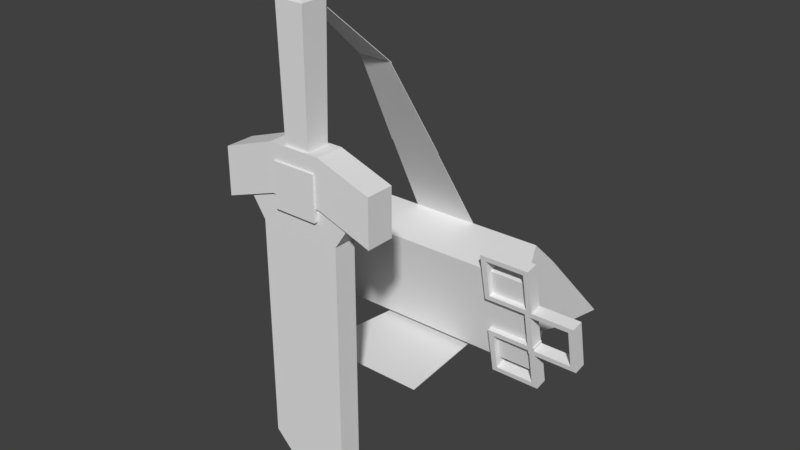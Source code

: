 # Source: Honedge.blend  (saved by Blender 2.77.0; exported with 4.5.12 LTS)
import bpy
from mathutils import Matrix  # noqa: F401  (used for matrix-valued properties, if any)

bpy.ops.wm.read_factory_settings(use_empty=True)
scene = bpy.context.scene
scene.name = 'Scene'

# ---- collections
col_collection_1 = bpy.data.collections.new('Collection 1'); scene.collection.children.link(col_collection_1)

# ---- world
world_world = bpy.data.worlds.new('World'); scene.world = world_world
world_world.color = (0.05088, 0.05088, 0.05088)
world_world.use_sun_shadow = False
world_world.sun_shadow_jitter_overblur = 0.0
world_world.cycles.sampling_method = 'MANUAL'

# ---- meshes
me_wood = bpy.data.meshes.new('wood')
me_wood.from_pydata([(-0.1061, -0.0268, 0.0551), (-0.1061, 0.1548, 0.0551), (-0.3119, 0.08281, 0.0551), (-0.3119, -0.09879, 0.0551), (0.09971, -0.0268, 0.0551), (0.09971, 0.1548, 0.0551), (0.3055, -0.09879, 0.0551), (0.3055, 0.08281, 0.0551), (0.3055, -0.09879, -0.0551), (0.3055, 0.08281, -0.0551), (0.09971, -0.0268, -0.0551), (0.09971, 0.1548, -0.0551), (-0.1061, -0.0268, -0.0551), (-0.1061, 0.1548, -0.0551), (-0.3119, -0.09879, -0.0551), (-0.3119, 0.08281, -0.0551)], [], [(0, 1, 2, 3), (4, 5, 1, 0), (6, 7, 5, 4), (8, 9, 7, 6), (10, 11, 9, 8), (12, 13, 11, 10), (14, 15, 13, 12), (3, 2, 15, 14), (1, 13, 15, 2), (5, 11, 13, 1), (7, 9, 11, 5), (12, 0, 3, 14), (10, 4, 0, 12), (8, 6, 4, 10)])
_uv = me_wood.uv_layers.new(name='UVMap')
_uv.uv.foreach_set('vector', [0.1904, 0.7803, 0.1904, 0.8781, 0.1578, 0.8781, 0.1578, 0.7803, 0.223, 0.7803, 0.223, 0.8781, 0.1904, 0.8781, 0.1904, 0.7803, 0.2556, 0.7803, 0.2556, 0.8781, 0.223, 0.8781, 0.223, 0.7803, 0.2556, 0.7803, 0.2556, 0.8781, 0.1578, 0.8781, 0.1578, 0.7803, 0.1904, 0.7803, 0.1904, 0.8781, 0.1578, 0.8781, 0.1578, 0.7803, 0.223, 0.7803, 0.223, 0.8781, 0.1904, 0.8781, 0.1904, 0.7803, 0.2556, 0.7803, 0.2556, 0.8781, 0.223, 0.8781, 0.223, 0.7803, 0.2556, 0.7803, 0.2556, 0.8781, 0.1578, 0.8781, 0.1578, 0.7803, 0.1904, 0.7803, 0.1904, 0.8781, 0.1578, 0.8781, 0.1578, 0.7803, 0.223, 0.7803, 0.223, 0.8781, 0.1904, 0.8781, 0.1904, 0.7803, 0.2556, 0.7803, 0.2556, 0.8781, 0.223, 0.8781, 0.223, 0.7803, 0.1904, 0.7803, 0.1904, 0.8781, 0.1578, 0.8781, 0.1578, 0.7803, 0.223, 0.7803, 0.223, 0.8781, 0.1904, 0.8781, 0.1904, 0.7803, 0.2556, 0.7803, 0.2556, 0.8781, 0.223, 0.8781, 0.223, 0.7803])
me_wood.use_remesh_preserve_volume = False
me_wood.use_remesh_preserve_attributes = False
me_wood.use_mirror_vertex_groups = False
me_wood.update()
me_eye = bpy.data.meshes.new('eye')
me_eye.from_pydata([(0.08261, -0.1102, 0.04733), (0.08261, 0.06027, 0.04733), (-0.08789, 0.06027, 0.04733), (-0.08789, -0.1102, 0.04733), (0.08261, -0.1102, -0.01896), (0.08261, 0.06027, -0.01896), (-0.08789, -0.1102, -0.01896), (-0.08789, 0.06027, -0.01896)], [], [(0, 1, 2, 3), (4, 5, 1, 0), (6, 7, 5, 4), (3, 2, 7, 6), (1, 5, 7, 2), (4, 0, 3, 6)])
_uv = me_eye.uv_layers.new(name='UVMap')
_uv.uv.foreach_set('vector', [0.2615, 0.3484, 0.2615, 0.53, 0.1557, 0.53, 0.1557, 0.3484, 0.2544, 0.4712, 0.2544, 0.5133, 0.2298, 0.5133, 0.2298, 0.4712, 0.2544, 0.4712, 0.2544, 0.5133, 0.2298, 0.5133, 0.2298, 0.4712, 0.2544, 0.4712, 0.2544, 0.5133, 0.2298, 0.5133, 0.2298, 0.4712, 0.2544, 0.4712, 0.2544, 0.5133, 0.2298, 0.5133, 0.2298, 0.4712, 0.2544, 0.4712, 0.2544, 0.5133, 0.2298, 0.5133, 0.2298, 0.4712])
me_eye.use_remesh_preserve_volume = False
me_eye.use_remesh_preserve_attributes = False
me_eye.use_mirror_vertex_groups = False
me_eye.update()
me_body = bpy.data.meshes.new('body')
me_body.from_pydata([(-0.00159, 0.004283, 0.04491), (0.1557, 0.1703, 0.04491), (0.1557, 0.188, 0.04491), (-0.00159, 0.188, 0.04491), (0.1557, 0.1703, -0.04491), (0.1557, 0.188, -0.04491), (-0.00159, 0.004283, -0.04491), (-0.00159, 0.188, -0.04491), (-0.1621, 1.034, 0.04491), (-0.2684, 1.195, 0.04491), (-0.2684, 1.195, -0.04491), (-0.1621, 1.034, -0.04491), (-0.0005107, 1.195, 0.04491), (0.2619, 1.195, 0.04491), (0.2619, 1.195, -0.04491), (-0.0005107, 1.195, -0.04491), (-0.1621, 0.1703, 0.04491), (-0.1621, 0.1703, -0.04491), (-0.00159, 1.034, 0.04491), (-0.1621, 0.188, 0.04491), (0.1557, 1.034, -0.04491), (0.1557, 1.034, 0.04491), (-0.00159, 1.034, -0.04491), (-0.1621, 0.188, -0.04491)], [], [(0, 1, 2, 3), (4, 5, 2, 1), (6, 7, 5, 4), (8, 9, 10, 11), (12, 13, 14, 15), (6, 0, 16, 17), (3, 18, 8, 19), (5, 20, 21, 2), (7, 22, 20, 5), (23, 17, 16, 19), (3, 19, 16, 0), (6, 17, 23, 7), (15, 10, 9, 12), (6, 4, 1, 0), (18, 3, 2, 21), (22, 11, 10, 15), (11, 23, 19, 8), (18, 12, 9, 8), (20, 14, 13, 21), (22, 15, 14, 20), (21, 13, 12, 18), (22, 7, 23, 11)])
_uv = me_body.uv_layers.new(name='UVMap')
_uv.uv.foreach_set('vector', [0.0768, 0.9917, 0.004725, 0.9917, 0.004725, 0.8928, 0.0768, 0.8928, 0.05837, 0.5763, 0.05837, 0.563, 0.1116, 0.563, 0.1116, 0.5763, 0.07828, 0.9917, 0.07828, 0.8928, 0.1504, 0.8928, 0.1504, 0.9917, 0.05837, 0.5017, 0.05837, 0.4901, 0.1116, 0.4901, 0.1116, 0.5017, 0.0768, 0.9917, 0.004725, 0.9917, 0.004725, 0.3501, 0.0768, 0.3501, 0.08471, 0.5763, 0.08471, 0.4901, 0.1116, 0.4901, 0.1116, 0.5763, 0.0768, 0.8928, 0.0768, 0.4369, 0.1504, 0.4369, 0.1504, 0.8928, 0.05837, 0.563, 0.05837, 0.5017, 0.1116, 0.5017, 0.1116, 0.563, 0.07828, 0.8928, 0.07828, 0.4369, 0.1504, 0.4369, 0.1504, 0.8928, 0.1116, 0.563, 0.1116, 0.5763, 0.05837, 0.5763, 0.05837, 0.563, 0.07568, 0.8656, 0.1525, 0.8656, 0.1525, 0.8785, 0.07568, 0.9999, 0.07828, 0.9917, 0.004725, 0.9917, 0.004725, 0.8928, 0.07828, 0.8928, 0.0768, 0.3501, 0.1504, 0.3501, 0.1504, 0.9917, 0.0768, 0.9917, 0.08471, 0.5763, 0.05837, 0.5763, 0.05837, 0.4901, 0.08471, 0.4901, 0.0768, 0.4369, 0.0768, 0.8928, 0.004725, 0.8928, 0.004725, 0.4369, 0.07828, 0.4369, 0.004725, 0.4369, 0.004725, 0.3501, 0.07828, 0.3501, 0.1116, 0.5017, 0.1116, 0.563, 0.05837, 0.563, 0.05837, 0.5017, 0.0768, 0.4369, 0.0768, 0.3501, 0.1504, 0.3501, 0.1504, 0.4369, 0.05837, 0.5017, 0.05837, 0.4901, 0.1116, 0.4901, 0.1116, 0.5017, 0.07828, 0.4369, 0.07828, 0.3501, 0.1504, 0.3501, 0.1504, 0.4369, 0.004725, 0.4369, 0.004725, 0.3501, 0.0768, 0.3501, 0.0768, 0.4369, 0.07828, 0.4369, 0.07828, 0.8928, 0.004725, 0.8928, 0.004725, 0.4369])
me_body.use_remesh_preserve_volume = False
me_body.use_remesh_preserve_attributes = False
me_body.use_mirror_vertex_groups = False
me_body.update()
me_wood1 = bpy.data.meshes.new('wood1')
me_wood1.from_pydata([(0.04963, -0.01588, 0.04511), (0.05703, 0.4893, 0.05205), (-0.05389, 0.4893, 0.05205), (-0.04649, -0.01588, 0.04511), (0.04963, -0.01588, -0.0451), (0.05703, 0.4893, -0.05205), (-0.04649, -0.01588, -0.0451), (-0.05389, 0.4893, -0.05205), (0.03814, 0.5193, 0.03432), (0.03814, 0.5193, -0.03432), (-0.035, 0.5193, -0.03432), (-0.035, 0.5193, 0.03432)], [], [(0, 1, 2, 3), (4, 5, 1, 0), (6, 7, 5, 4), (3, 2, 7, 6), (8, 9, 10, 11), (4, 0, 3, 6), (1, 8, 11, 2), (5, 9, 8, 1), (7, 10, 9, 5), (2, 11, 10, 7)])
_uv = me_wood1.uv_layers.new(name='UVMap')
_uv.uv.foreach_set('vector', [0.2495, 0.7799, 0.2495, 0.8591, 0.1703, 0.8591, 0.1703, 0.7799, 0.2495, 0.7799, 0.2495, 0.8591, 0.1703, 0.8591, 0.1703, 0.7799, 0.2495, 0.7799, 0.2495, 0.8591, 0.1703, 0.8591, 0.1703, 0.7799, 0.2495, 0.7799, 0.2495, 0.8591, 0.1703, 0.8591, 0.1703, 0.7799, 0.2495, 0.5775, 0.2495, 0.6567, 0.1703, 0.6567, 0.1703, 0.5775, 0.2495, 0.7799, 0.2495, 0.8591, 0.1703, 0.8591, 0.1703, 0.7799, 0.2495, 0.5775, 0.2495, 0.5775, 0.1703, 0.5775, 0.1703, 0.5775, 0.2495, 0.6567, 0.2495, 0.6567, 0.2495, 0.5775, 0.2495, 0.5775, 0.1703, 0.6567, 0.1703, 0.6567, 0.2495, 0.6567, 0.2495, 0.6567, 0.1703, 0.5775, 0.1703, 0.5775, 0.1703, 0.6567, 0.1703, 0.6567])
me_wood1.use_remesh_preserve_volume = False
me_wood1.use_remesh_preserve_attributes = False
me_wood1.use_mirror_vertex_groups = False
me_wood1.update()
me_arm1 = bpy.data.meshes.new('arm1')
me_arm1.from_pydata([(0.03454, -0.1261, 0.001059), (0.06983, 0.3072, 0.001059), (-0.06331, 0.3072, 0.001059), (-0.02802, -0.1261, 0.001059), (0.03454, -0.1261, -0.001058), (0.06983, 0.3072, -0.001058), (-0.02802, -0.1261, -0.001058), (-0.06331, 0.3072, -0.001058)], [], [(0, 1, 2, 3), (4, 5, 1, 0), (6, 7, 5, 4), (3, 2, 7, 6), (1, 5, 7, 2), (4, 0, 3, 6)])
_uv = me_arm1.uv_layers.new(name='UVMap')
_uv.uv.foreach_set('vector', [0.2542, 0.5792, 0.2542, 0.6607, 0.1727, 0.6607, 0.1727, 0.5792, 0.2542, 0.5792, 0.2542, 0.6607, 0.1727, 0.6607, 0.1727, 0.5792, 0.2542, 0.5792, 0.2542, 0.6607, 0.1727, 0.6607, 0.1727, 0.5792, 0.2542, 0.5792, 0.2542, 0.6607, 0.1727, 0.6607, 0.1727, 0.5792, 0.2542, 0.5792, 0.2542, 0.6607, 0.1727, 0.6607, 0.1727, 0.5792, 0.2542, 0.5792, 0.2542, 0.6607, 0.1727, 0.6607, 0.1727, 0.5792])
me_arm1.use_remesh_preserve_volume = False
me_arm1.use_remesh_preserve_attributes = False
me_arm1.use_mirror_vertex_groups = False
me_arm1.update()
me_arm1_1 = bpy.data.meshes.new('arm1_1')
me_arm1_1.from_pydata([(0.06785, 0.005377, 0.001059), (0.1089, 0.4387, 0.001059), (-0.1024, 0.4387, 0.001059), (-0.06133, 0.005377, 0.001059), (0.06785, 0.005377, -0.001058), (0.1089, 0.4387, -0.001058), (-0.06133, 0.005377, -0.001058), (-0.1024, 0.4387, -0.001058)], [], [(0, 1, 2, 3), (4, 5, 1, 0), (6, 7, 5, 4), (3, 2, 7, 6), (1, 5, 7, 2), (4, 0, 3, 6)])
_uv = me_arm1_1.uv_layers.new(name='UVMap')
_uv.uv.foreach_set('vector', [0.2522, 0.5656, 0.2522, 0.6987, 0.1675, 0.6987, 0.1675, 0.5656, 0.2522, 0.5656, 0.2522, 0.6987, 0.1675, 0.6987, 0.1675, 0.5656, 0.2522, 0.5656, 0.2522, 0.6987, 0.1675, 0.6987, 0.1675, 0.5656, 0.2522, 0.5656, 0.2522, 0.6987, 0.1675, 0.6987, 0.1675, 0.5656, 0.2522, 0.5656, 0.2522, 0.6987, 0.1675, 0.6987, 0.1675, 0.5656, 0.2522, 0.5656, 0.2522, 0.6987, 0.1675, 0.6987, 0.1675, 0.5656])
me_arm1_1.use_remesh_preserve_volume = False
me_arm1_1.use_remesh_preserve_attributes = False
me_arm1_1.use_mirror_vertex_groups = False
me_arm1_1.update()
me_arm1_2 = bpy.data.meshes.new('arm1_2')
me_arm1_2.from_pydata([(0.1053, 0.001764, 0.001064), (0.1405, 0.4373, 0.001064), (-0.134, 0.4373, 0.001064), (-0.09882, 0.001764, 0.001064), (0.1053, 0.001764, -0.001064), (0.1405, 0.4373, -0.001064), (-0.09882, 0.001764, -0.001064), (-0.134, 0.4373, -0.001064)], [], [(0, 1, 2, 3), (4, 5, 1, 0), (6, 7, 5, 4), (3, 2, 7, 6), (1, 5, 7, 2), (4, 0, 3, 6)])
_uv = me_arm1_2.uv_layers.new(name='UVMap')
_uv.uv.foreach_set('vector', [0.2525, 0.5655, 0.2525, 0.697, 0.1601, 0.697, 0.1601, 0.5655, 0.2525, 0.5655, 0.2525, 0.697, 0.1601, 0.697, 0.1601, 0.5655, 0.2525, 0.5655, 0.2525, 0.697, 0.1601, 0.697, 0.1601, 0.5655, 0.2525, 0.5655, 0.2525, 0.697, 0.1601, 0.697, 0.1601, 0.5655, 0.2525, 0.5655, 0.2525, 0.697, 0.1601, 0.697, 0.1601, 0.5655, 0.2525, 0.5655, 0.2525, 0.697, 0.1601, 0.697, 0.1601, 0.5655])
me_arm1_2.use_remesh_preserve_volume = False
me_arm1_2.use_remesh_preserve_attributes = False
me_arm1_2.use_mirror_vertex_groups = False
me_arm1_2.update()
me_arm1_3 = bpy.data.meshes.new('arm1_3')
me_arm1_3.from_pydata([(0.1368, -0.002715, 0.001065), (0.1828, 0.4328, 0.001065), (-0.1763, 0.4328, 0.001065), (-0.1303, -0.002715, 0.001065), (0.1368, -0.002715, -0.001064), (0.1828, 0.4328, -0.001064), (-0.1303, -0.002715, -0.001064), (-0.1763, 0.4328, -0.001064)], [], [(0, 1, 2, 3), (4, 5, 1, 0), (6, 7, 5, 4), (3, 2, 7, 6), (1, 5, 7, 2), (4, 0, 3, 6)])
_uv = me_arm1_3.uv_layers.new(name='UVMap')
_uv.uv.foreach_set('vector', [0.2443, 0.6037, 0.2443, 0.6727, 0.1754, 0.6727, 0.1754, 0.6037, 0.2443, 0.6037, 0.2443, 0.6727, 0.1754, 0.6727, 0.1754, 0.6037, 0.2443, 0.6037, 0.2443, 0.6727, 0.1754, 0.6727, 0.1754, 0.6037, 0.2443, 0.6037, 0.2443, 0.6727, 0.1754, 0.6727, 0.1754, 0.6037, 0.2443, 0.6037, 0.2443, 0.6727, 0.1754, 0.6727, 0.1754, 0.6037, 0.2443, 0.6037, 0.2443, 0.6727, 0.1754, 0.6727, 0.1754, 0.6037])
me_arm1_3.use_remesh_preserve_volume = False
me_arm1_3.use_remesh_preserve_attributes = False
me_arm1_3.use_mirror_vertex_groups = False
me_arm1_3.update()
me_cape = bpy.data.meshes.new('cape')
me_cape.from_pydata([(0.2034, -0.3833, -0.1024), (0.2034, -0.3833, 0.1024), (0.0007945, -0.5053, 0.1024), (-0.2018, -0.3833, 0.1024), (-0.2018, -0.3833, -0.1024), (0.0007945, -0.5053, -0.1024), (-0.2018, 0.5856, 0.1024), (-0.2018, 0.4903, -0.1024), (-0.1542, 0.5598, -0.1024), (0.0007945, 0.7243, -0.1024), (0.0007945, 0.4645, -0.1024), (0.2034, 0.4903, -0.1024), (0.2034, 0.5856, 0.1024), (0.1558, 0.5598, -0.1024), (-0.1005, -0.4443, 0.1024), (0.1021, -0.4443, 0.1024), (0.05145, -0.4748, 0.1024), (-0.04986, -0.4748, 0.1024)], [], [(0, 1, 15, 16, 2, 17, 14, 3, 4, 5), (7, 8, 9, 10), (0, 11, 12, 1), (10, 9, 13, 11), (4, 7, 10, 5), (11, 0, 5, 10), (7, 4, 3, 6), (3, 14, 17, 2, 16, 15, 1, 12, 6)])
_uv = me_cape.uv_layers.new(name='UVMap')
_uv.uv.foreach_set('vector', [0.5924, 0.3743, 0.5924, 0.5237, 0.5672, 0.5237, 0.5546, 0.5237, 0.542, 0.5237, 0.5293, 0.5237, 0.5167, 0.5237, 0.4915, 0.5237, 0.4915, 0.3743, 0.542, 0.3743, 0.5924, 0.4921, 0.5924, 0.5237, 0.542, 0.5237, 0.542, 0.4921, 0.5924, 0.3743, 0.5924, 0.4921, 0.4915, 0.4921, 0.4915, 0.3743, 0.542, 0.4921, 0.542, 0.5237, 0.4915, 0.5237, 0.4915, 0.4921, 0.5924, 0.3743, 0.5924, 0.4921, 0.542, 0.4921, 0.542, 0.3743, 0.4915, 0.4921, 0.4915, 0.3743, 0.542, 0.3743, 0.542, 0.4921, 0.4915, 0.4921, 0.4915, 0.3743, 0.5924, 0.3743, 0.5924, 0.4921, 0.6365, 0.1576, 0.6852, 0.1017, 0.7096, 0.07371, 0.734, 0.07305, 0.7583, 0.07371, 0.7827, 0.1017, 0.8314, 0.1576, 0.8314, 0.9589, 0.6365, 0.9589])
me_cape.use_remesh_preserve_volume = False
me_cape.use_remesh_preserve_attributes = False
me_cape.use_mirror_vertex_groups = False
me_cape.update()
me_cape1 = bpy.data.meshes.new('cape1')
me_cape1.from_pydata([(0.07844, 1.14, 0.1427), (0.07844, 1.14, 0.09209), (0.07844, 0.9836, 0.09209), (0.07844, 0.9836, 0.1427), (-0.07738, 1.14, 0.09209), (-0.07738, 1.14, 0.1427), (-0.07738, 0.9836, 0.1427), (-0.07738, 0.9836, 0.09209)], [], [(0, 1, 2, 3), (4, 5, 6, 7), (1, 0, 5, 4), (7, 6, 3, 2)])
_uv = me_cape1.uv_layers.new(name='UVMap')
_uv.uv.foreach_set('vector', [0.5718, 0.4812, 0.5718, 0.4456, 0.5254, 0.4456, 0.5254, 0.4812, 0.5718, 0.4812, 0.5718, 0.4456, 0.5254, 0.4456, 0.5254, 0.4812, 0.5551, 0.4004, 0.542, 0.4004, 0.542, 0.5263, 0.5551, 0.5263, 0.542, 0.5263, 0.5551, 0.5263, 0.5551, 0.4004, 0.542, 0.4004])
me_cape1.use_remesh_preserve_volume = False
me_cape1.use_remesh_preserve_attributes = False
me_cape1.use_mirror_vertex_groups = False
me_cape1.update()
me_cape1_1 = bpy.data.meshes.new('cape1_1')
me_cape1_1.from_pydata([(0.07844, 0.9836, 0.1427), (-0.07738, 0.9836, 0.1427), (-0.09825, 0.9621, 0.1427), (0.0993, 0.9621, 0.1427), (-0.09825, 1.162, 0.1427), (-0.07738, 1.14, 0.1427), (0.07844, 1.14, 0.1427), (0.0993, 1.162, 0.1427), (0.0993, 0.9621, 0.09209), (0.0993, 1.162, 0.09209), (-0.09825, 0.9621, 0.09209), (-0.07738, 1.14, 0.09209), (-0.07738, 0.9836, 0.09209), (-0.09825, 1.162, 0.09209), (0.07844, 1.14, 0.09209), (0.07844, 0.9836, 0.09209)], [], [(0, 1, 2, 3), (4, 2, 1, 5), (6, 7, 4, 5), (7, 6, 0, 3), (8, 9, 7, 3), (10, 11, 12), (11, 10, 13), (9, 14, 11, 13), (15, 8, 10, 12), (15, 14, 9, 8), (2, 4, 13, 10), (7, 9, 13, 4), (8, 3, 2, 10)])
_uv = me_cape1_1.uv_layers.new(name='UVMap')
_uv.uv.foreach_set('vector', [0.5337, 0.405, 0.5337, 0.496, 0.5306, 0.5082, 0.5306, 0.3929, 0.5595, 0.5082, 0.5306, 0.5082, 0.5337, 0.496, 0.5564, 0.496, 0.5564, 0.405, 0.5595, 0.3929, 0.5595, 0.5082, 0.5564, 0.496, 0.5595, 0.3929, 0.5564, 0.405, 0.5337, 0.405, 0.5306, 0.3929, 0.5306, 0.3929, 0.5595, 0.3929, 0.5595, 0.5082, 0.5306, 0.5082, 0.5306, 0.3929, 0.5564, 0.405, 0.5337, 0.405, 0.5564, 0.405, 0.5306, 0.3929, 0.5595, 0.3929, 0.5595, 0.5082, 0.5564, 0.496, 0.5564, 0.405, 0.5595, 0.3929, 0.5337, 0.496, 0.5306, 0.5082, 0.5306, 0.3929, 0.5337, 0.405, 0.5337, 0.496, 0.5564, 0.496, 0.5595, 0.5082, 0.5306, 0.5082, 0.5306, 0.3929, 0.5595, 0.3929, 0.5595, 0.5082, 0.5306, 0.5082, 0.5306, 0.3929, 0.5595, 0.3929, 0.5595, 0.5082, 0.5306, 0.5082, 0.5306, 0.3929, 0.5595, 0.3929, 0.5595, 0.5082, 0.5306, 0.5082])
me_cape1_1.use_remesh_preserve_volume = False
me_cape1_1.use_remesh_preserve_attributes = False
me_cape1_1.use_mirror_vertex_groups = False
me_cape1_1.update()
me_cape1_001 = bpy.data.meshes.new('cape1.001')
me_cape1_001.from_pydata([(0.07844, 1.14, 0.1427), (0.07844, 1.14, 0.09209), (0.07844, 0.9836, 0.09209), (0.07844, 0.9836, 0.1427), (-0.07738, 1.14, 0.09209), (-0.07738, 1.14, 0.1427), (-0.07738, 0.9836, 0.1427), (-0.07738, 0.9836, 0.09209)], [], [(0, 1, 2, 3), (4, 5, 6, 7), (1, 0, 5, 4), (7, 6, 3, 2)])
_uv = me_cape1_001.uv_layers.new(name='UVMap')
_uv.uv.foreach_set('vector', [0.5718, 0.4812, 0.5718, 0.4456, 0.5254, 0.4456, 0.5254, 0.4812, 0.5718, 0.4812, 0.5718, 0.4456, 0.5254, 0.4456, 0.5254, 0.4812, 0.5551, 0.4004, 0.542, 0.4004, 0.542, 0.5263, 0.5551, 0.5263, 0.542, 0.5263, 0.5551, 0.5263, 0.5551, 0.4004, 0.542, 0.4004])
me_cape1_001.use_remesh_preserve_volume = False
me_cape1_001.use_remesh_preserve_attributes = False
me_cape1_001.use_mirror_vertex_groups = False
me_cape1_001.update()
me_cape1_1_001 = bpy.data.meshes.new('cape1_1.001')
me_cape1_1_001.from_pydata([(0.07844, 0.9836, 0.1427), (-0.07738, 0.9836, 0.1427), (-0.09825, 0.9621, 0.1427), (0.0993, 0.9621, 0.1427), (-0.09825, 1.162, 0.1427), (-0.07738, 1.14, 0.1427), (0.07844, 1.14, 0.1427), (0.0993, 1.162, 0.1427), (0.0993, 0.9621, 0.09209), (0.0993, 1.162, 0.09209), (-0.09825, 0.9621, 0.09209), (-0.07738, 1.14, 0.09209), (-0.07738, 0.9836, 0.09209), (-0.09825, 1.162, 0.09209), (0.07844, 1.14, 0.09209), (0.07844, 0.9836, 0.09209)], [], [(0, 1, 2, 3), (4, 2, 1, 5), (6, 7, 4, 5), (7, 6, 0, 3), (8, 9, 7, 3), (10, 11, 12), (11, 10, 13), (9, 14, 11, 13), (15, 8, 10, 12), (15, 14, 9, 8), (2, 4, 13, 10), (7, 9, 13, 4), (8, 3, 2, 10)])
_uv = me_cape1_1_001.uv_layers.new(name='UVMap')
_uv.uv.foreach_set('vector', [0.5337, 0.405, 0.5337, 0.496, 0.5306, 0.5082, 0.5306, 0.3929, 0.5595, 0.5082, 0.5306, 0.5082, 0.5337, 0.496, 0.5564, 0.496, 0.5564, 0.405, 0.5595, 0.3929, 0.5595, 0.5082, 0.5564, 0.496, 0.5595, 0.3929, 0.5564, 0.405, 0.5337, 0.405, 0.5306, 0.3929, 0.5306, 0.3929, 0.5595, 0.3929, 0.5595, 0.5082, 0.5306, 0.5082, 0.5306, 0.3929, 0.5564, 0.405, 0.5337, 0.405, 0.5564, 0.405, 0.5306, 0.3929, 0.5595, 0.3929, 0.5595, 0.5082, 0.5564, 0.496, 0.5564, 0.405, 0.5595, 0.3929, 0.5337, 0.496, 0.5306, 0.5082, 0.5306, 0.3929, 0.5337, 0.405, 0.5337, 0.496, 0.5564, 0.496, 0.5595, 0.5082, 0.5306, 0.5082, 0.5306, 0.3929, 0.5595, 0.3929, 0.5595, 0.5082, 0.5306, 0.5082, 0.5306, 0.3929, 0.5595, 0.3929, 0.5595, 0.5082, 0.5306, 0.5082, 0.5306, 0.3929, 0.5595, 0.3929, 0.5595, 0.5082, 0.5306, 0.5082])
me_cape1_1_001.use_remesh_preserve_volume = False
me_cape1_1_001.use_remesh_preserve_attributes = False
me_cape1_1_001.use_mirror_vertex_groups = False
me_cape1_1_001.update()
me_cape1_004 = bpy.data.meshes.new('cape1.004')
me_cape1_004.from_pydata([(0.07844, 1.14, 0.1427), (0.07844, 1.14, 0.09209), (0.07844, 0.9836, 0.09209), (0.07844, 0.9836, 0.1427), (-0.07738, 1.14, 0.09209), (-0.07738, 1.14, 0.1427), (-0.07738, 0.9836, 0.1427), (-0.07738, 0.9836, 0.09209)], [], [(0, 1, 2, 3), (4, 5, 6, 7), (1, 0, 5, 4), (7, 6, 3, 2)])
_uv = me_cape1_004.uv_layers.new(name='UVMap')
_uv.uv.foreach_set('vector', [0.5718, 0.4812, 0.5718, 0.4456, 0.5254, 0.4456, 0.5254, 0.4812, 0.5718, 0.4812, 0.5718, 0.4456, 0.5254, 0.4456, 0.5254, 0.4812, 0.5551, 0.4004, 0.542, 0.4004, 0.542, 0.5263, 0.5551, 0.5263, 0.542, 0.5263, 0.5551, 0.5263, 0.5551, 0.4004, 0.542, 0.4004])
me_cape1_004.use_remesh_preserve_volume = False
me_cape1_004.use_remesh_preserve_attributes = False
me_cape1_004.use_mirror_vertex_groups = False
me_cape1_004.update()
me_cape1_1_004 = bpy.data.meshes.new('cape1_1.004')
me_cape1_1_004.from_pydata([(0.07844, 0.9836, 0.1427), (-0.07738, 0.9836, 0.1427), (-0.09825, 0.9621, 0.1427), (0.0993, 0.9621, 0.1427), (-0.09825, 1.162, 0.1427), (-0.07738, 1.14, 0.1427), (0.07844, 1.14, 0.1427), (0.0993, 1.162, 0.1427), (0.0993, 0.9621, 0.09209), (0.0993, 1.162, 0.09209), (-0.09825, 0.9621, 0.09209), (-0.07738, 1.14, 0.09209), (-0.07738, 0.9836, 0.09209), (-0.09825, 1.162, 0.09209), (0.07844, 1.14, 0.09209), (0.07844, 0.9836, 0.09209)], [], [(0, 1, 2, 3), (4, 2, 1, 5), (6, 7, 4, 5), (7, 6, 0, 3), (8, 9, 7, 3), (10, 11, 12), (11, 10, 13), (9, 14, 11, 13), (15, 8, 10, 12), (15, 14, 9, 8), (2, 4, 13, 10), (7, 9, 13, 4), (8, 3, 2, 10)])
_uv = me_cape1_1_004.uv_layers.new(name='UVMap')
_uv.uv.foreach_set('vector', [0.5337, 0.405, 0.5337, 0.496, 0.5306, 0.5082, 0.5306, 0.3929, 0.5595, 0.5082, 0.5306, 0.5082, 0.5337, 0.496, 0.5564, 0.496, 0.5564, 0.405, 0.5595, 0.3929, 0.5595, 0.5082, 0.5564, 0.496, 0.5595, 0.3929, 0.5564, 0.405, 0.5337, 0.405, 0.5306, 0.3929, 0.5306, 0.3929, 0.5595, 0.3929, 0.5595, 0.5082, 0.5306, 0.5082, 0.5306, 0.3929, 0.5564, 0.405, 0.5337, 0.405, 0.5564, 0.405, 0.5306, 0.3929, 0.5595, 0.3929, 0.5595, 0.5082, 0.5564, 0.496, 0.5564, 0.405, 0.5595, 0.3929, 0.5337, 0.496, 0.5306, 0.5082, 0.5306, 0.3929, 0.5337, 0.405, 0.5337, 0.496, 0.5564, 0.496, 0.5595, 0.5082, 0.5306, 0.5082, 0.5306, 0.3929, 0.5595, 0.3929, 0.5595, 0.5082, 0.5306, 0.5082, 0.5306, 0.3929, 0.5595, 0.3929, 0.5595, 0.5082, 0.5306, 0.5082, 0.5306, 0.3929, 0.5595, 0.3929, 0.5595, 0.5082, 0.5306, 0.5082])
me_cape1_1_004.use_remesh_preserve_volume = False
me_cape1_1_004.use_remesh_preserve_attributes = False
me_cape1_1_004.use_mirror_vertex_groups = False
me_cape1_1_004.update()
me_arm1_4 = bpy.data.meshes.new('arm1_4')
me_arm1_4.from_pydata([(0.1777, -0.0007904, 0.001065), (0.2379, 0.5642, 0.001065), (-0.2313, 0.5642, 0.001065), (-0.1712, -0.0007904, 0.001065), (0.1777, -0.0007904, -0.001063), (0.2379, 0.5642, -0.001063), (-0.1712, -0.0007904, -0.001063), (-0.2313, 0.5642, -0.001063)], [], [(0, 1, 2, 3), (4, 5, 1, 0), (6, 7, 5, 4), (3, 2, 7, 6), (1, 5, 7, 2), (4, 0, 3, 6)])
_uv = me_arm1_4.uv_layers.new(name='UVMap')
_uv.uv.foreach_set('vector', [0.2757, 0.8027, 0.2757, 0.3467, 0.4754, 0.3467, 0.4754, 0.8027, 0.2757, 0.8027, 0.2757, 0.3495, 0.4754, 0.3495, 0.4754, 0.8027, 0.2757, 0.8014, 0.2757, 0.3468, 0.4754, 0.3468, 0.4754, 0.8014, 0.2757, 0.8027, 0.2757, 0.3495, 0.4754, 0.3495, 0.4754, 0.8027, 0.2757, 0.8027, 0.2757, 0.3495, 0.4754, 0.3495, 0.4754, 0.8027, 0.2757, 0.8027, 0.2757, 0.3495, 0.4754, 0.3495, 0.4754, 0.8027])
me_arm1_4.use_remesh_preserve_volume = False
me_arm1_4.use_remesh_preserve_attributes = False
me_arm1_4.use_mirror_vertex_groups = False
me_arm1_4.update()

# ---- objects
ob_wood = bpy.data.objects.new('wood', me_wood)
ob_eye = bpy.data.objects.new('eye', me_eye)
ob_body = bpy.data.objects.new('body', me_body)
ob_wood1 = bpy.data.objects.new('wood1', me_wood1)
ob_arm1 = bpy.data.objects.new('arm1', me_arm1)
ob_arm1_1 = bpy.data.objects.new('arm1_1', me_arm1_1)
ob_arm1_2 = bpy.data.objects.new('arm1_2', me_arm1_2)
ob_arm1_3 = bpy.data.objects.new('arm1_3', me_arm1_3)
ob_cape = bpy.data.objects.new('cape', me_cape)
ob_cape1 = bpy.data.objects.new('cape1', me_cape1)
ob_cape1_1 = bpy.data.objects.new('cape1_1', me_cape1_1)
ob_cape1_001 = bpy.data.objects.new('cape1.001', me_cape1_001)
ob_cape1_1_001 = bpy.data.objects.new('cape1_1.001', me_cape1_1_001)
ob_cape1_002 = bpy.data.objects.new('cape1.002', me_cape1_004)
ob_cape1_1_002 = bpy.data.objects.new('cape1_1.002', me_cape1_1_004)
ob_arm1_4 = bpy.data.objects.new('arm1_4', me_arm1_4)

# ---- transforms, parenting, visibility, modifiers, constraints
ob_wood.location = (0.0, 0.0, 1.179)
ob_wood.rotation_euler = (1.571, -0.0, 0.0)
ob_wood.lineart.crease_threshold = 0.0
ob_eye.parent = ob_wood
ob_eye.matrix_parent_inverse = Matrix(((1.0, -0.0, 0.0, -0.0), (0.0, -1.629e-07, 1.0, -1.179), (0.0, -1.0, -1.629e-07, 1.922e-07), (0.0, 0.0, 0.0, 1.0)))
ob_eye.location = (0.0, -0.0145, 1.214)
ob_eye.rotation_euler = (1.571, -0.0, 0.0)
ob_eye.lineart.crease_threshold = 0.0
ob_body.parent = ob_wood
ob_body.matrix_parent_inverse = Matrix(((1.0, -0.0, 0.0, -0.0), (0.0, -1.629e-07, 1.0, -1.179), (0.0, -1.0, -1.629e-07, 1.922e-07), (0.0, 0.0, 0.0, 1.0)))
ob_body.location = (0.0, 1.421e-14, 0.0)
ob_body.rotation_euler = (1.571, -0.0, 0.0)
ob_body.lineart.crease_threshold = 0.0
ob_wood1.parent = ob_wood
ob_wood1.matrix_parent_inverse = Matrix(((1.0, -0.0, 0.0, -0.0), (0.0, -1.629e-07, 1.0, -1.179), (0.0, -1.0, -1.629e-07, 1.922e-07), (0.0, 0.0, 0.0, 1.0)))
ob_wood1.location = (0.0, 1.421e-14, 1.319)
ob_wood1.rotation_euler = (1.571, -0.0, 0.0)
ob_wood1.lineart.crease_threshold = 0.0
ob_arm1.parent = ob_wood1
ob_arm1.matrix_parent_inverse = Matrix(((1.0, -0.0, 0.0, -0.0), (0.0, -1.629e-07, 1.0, -1.319), (0.0, -1.0, -1.629e-07, 2.148e-07), (0.0, 0.0, 0.0, 1.0)))
ob_arm1.location = (0.0, 0.108, 1.735)
ob_arm1.rotation_euler = (-0.7305, 0.0, 0.0)
ob_arm1.lineart.crease_threshold = 0.0
ob_arm1_1.parent = ob_arm1
ob_arm1_1.matrix_parent_inverse = Matrix(((1.0, 0.0, 0.0, -0.0), (0.0, 0.7448, -0.6673, 1.077), (0.0, 0.6673, 0.7448, -1.364), (0.0, 0.0, 0.0, 1.0)))
ob_arm1_1.location = (0.0, 0.3309, 1.535)
ob_arm1_1.rotation_euler = (-1.07, 0.0, 0.0)
ob_arm1_1.lineart.crease_threshold = 0.0
ob_arm1_2.parent = ob_arm1_1
ob_arm1_2.matrix_parent_inverse = Matrix(((1.0, 0.0, 0.0, 0.0), (0.0, 0.4805, -0.877, 1.187), (0.0, 0.877, 0.4805, -1.028), (0.0, 0.0, 0.0, 1.0)))
ob_arm1_2.location = (0.0, 0.541, 1.152)
ob_arm1_2.rotation_euler = (-1.07, 0.0, 0.0)
ob_arm1_2.lineart.crease_threshold = 0.0
ob_arm1_3.parent = ob_arm1_2
ob_arm1_3.matrix_parent_inverse = Matrix(((1.0, 0.0, 0.0, 0.0), (0.0, 0.4805, -0.877, 0.7502), (0.0, 0.877, 0.4805, -1.028), (0.0, 0.0, 0.0, 1.0)))
ob_arm1_3.location = (0.0, 0.7507, 0.7691)
ob_arm1_3.rotation_euler = (-1.411, 0.0, 0.0)
ob_arm1_3.lineart.crease_threshold = 0.0
ob_cape.parent = ob_arm1_3
ob_cape.matrix_parent_inverse = Matrix(((1.0, 0.0, 0.0, 0.0), (0.0, 0.1588, -0.9873, 0.6401), (0.0, 0.9873, 0.1588, -0.8633), (0.0, 0.0, 0.0, 1.0)))
ob_cape.location = (-0.06999, 0.6661, 0.5932)
ob_cape.rotation_euler = (3.082, 1.374, 1.51)
ob_cape.lineart.crease_threshold = 0.0
ob_cape1.parent = ob_cape
ob_cape1.matrix_parent_inverse = Matrix(((0.01186, 0.1949, -0.9807, 0.4528), (0.9999, -0.002312, 0.01163, 0.06463), (2.382e-07, -0.9808, -0.195, 0.7689), (0.0, 0.0, 0.0, 1.0)))
ob_cape1.location = (-0.4476, 0.6853, 0.5925)
ob_cape1.rotation_euler = (3.082, 1.374, 1.51)
ob_cape1.lineart.crease_threshold = 0.0
ob_cape1_1.parent = ob_cape1
ob_cape1_1.matrix_parent_inverse = Matrix(((0.01186, 0.1949, -0.9807, 0.4528), (0.9999, -0.002312, 0.01163, 0.4422), (2.38e-07, -0.9808, -0.195, 0.7877), (0.0, 0.0, 0.0, 1.0)))
ob_cape1_1.location = (-0.4476, 0.6853, 0.5925)
ob_cape1_1.rotation_euler = (3.082, 1.374, 1.51)
ob_cape1_1.lineart.crease_threshold = 0.0
ob_cape1_001.parent = ob_cape
ob_cape1_001.matrix_parent_inverse = Matrix(((0.01186, 0.1949, -0.9807, 0.4528), (0.9999, -0.002312, 0.01163, 0.06463), (2.382e-07, -0.9808, -0.195, 0.7689), (0.0, 0.0, 0.0, 1.0)))
ob_cape1_001.location = (-0.62, 0.65, 0.7702)
ob_cape1_001.rotation_euler = (3.082, 1.374, 1.51)
ob_cape1_001.lineart.crease_threshold = 0.0
ob_cape1_1_001.parent = ob_cape1_001
ob_cape1_1_001.matrix_parent_inverse = Matrix(((0.01186, 0.1949, -0.9807, 0.636), (0.9999, -0.002312, 0.01163, 0.6125), (2.38e-07, -0.9808, -0.195, 0.7877), (0.0, 0.0, 0.0, 1.0)))
ob_cape1_1_001.location = (-0.62, 0.65, 0.7702)
ob_cape1_1_001.rotation_euler = (3.082, 1.374, 1.51)
ob_cape1_1_001.lineart.crease_threshold = 0.0
ob_cape1_002.parent = ob_cape
ob_cape1_002.matrix_parent_inverse = Matrix(((0.01186, 0.1949, -0.9807, 0.4528), (0.9999, -0.002312, 0.01163, 0.06463), (2.382e-07, -0.9808, -0.195, 0.7689), (0.0, 0.0, 0.0, 1.0)))
ob_cape1_002.location = (-0.6198, 0.7175, 0.4304)
ob_cape1_002.rotation_euler = (3.082, 1.374, 1.51)
ob_cape1_002.lineart.crease_threshold = 0.0
ob_cape1_1_002.parent = ob_cape1_002
ob_cape1_1_002.matrix_parent_inverse = Matrix(((0.01186, 0.1949, -0.9807, 0.2896), (0.9999, -0.002312, 0.01163, 0.6164), (2.38e-07, -0.9808, -0.195, 0.7877), (0.0, 0.0, 0.0, 1.0)))
ob_cape1_1_002.location = (-0.6198, 0.7175, 0.4304)
ob_cape1_1_002.rotation_euler = (3.082, 1.374, 1.51)
ob_cape1_1_002.lineart.crease_threshold = 0.0
ob_arm1_4.parent = ob_arm1_3
ob_arm1_4.matrix_parent_inverse = Matrix(((1.0, 0.0, 0.0, 0.0), (0.0, 0.1588, -0.9873, 0.6401), (0.0, 0.9873, 0.1588, -0.8633), (0.0, 0.0, 0.0, 1.0)))
ob_arm1_4.location = (0.0, 0.8192, 0.3433)
ob_arm1_4.rotation_euler = (-3.173, -0.0, 0.0)
ob_arm1_4.lineart.crease_threshold = 0.0

# ---- collection membership
col_collection_1.objects.link(ob_wood)
col_collection_1.objects.link(ob_eye)
col_collection_1.objects.link(ob_body)
col_collection_1.objects.link(ob_wood1)
col_collection_1.objects.link(ob_arm1)
col_collection_1.objects.link(ob_arm1_1)
col_collection_1.objects.link(ob_arm1_2)
col_collection_1.objects.link(ob_arm1_3)
col_collection_1.objects.link(ob_cape)
col_collection_1.objects.link(ob_cape1)
col_collection_1.objects.link(ob_cape1_1)
col_collection_1.objects.link(ob_cape1_001)
col_collection_1.objects.link(ob_cape1_1_001)
col_collection_1.objects.link(ob_cape1_002)
col_collection_1.objects.link(ob_cape1_1_002)
col_collection_1.objects.link(ob_arm1_4)

# ---- scene / render settings (as saved in the file)
scene.frame_start = 1; scene.frame_end = 250; scene.frame_set(0)
scene.render.engine = 'BLENDER_EEVEE_NEXT'
scene.render.resolution_percentage = 50
scene.render.dither_intensity = 0.0
scene.cycles.use_denoising = False
scene.cycles.samples = 128
scene.cycles.sampling_pattern = 'TABULATED_SOBOL'
scene.cycles.light_sampling_threshold = 0.0
scene.cycles.use_adaptive_sampling = False
scene.cycles.use_light_tree = False
scene.cycles.blur_glossy = 0.0
scene.cycles.sample_clamp_indirect = 0.0
scene.view_settings.view_transform = 'Standard'
bpy.context.view_layer.update()

# ---- added for rendering (the .blend has no active camera and no usable light): camera, sun
cam_auto = bpy.data.cameras.new('AutoCamera')
cam_auto.lens = 50.0
cam_auto.sensor_width = 36.0
cam_auto.clip_end = 1000.0
ob_auto_camera = bpy.data.objects.new('AutoCamera', cam_auto)
scene.collection.objects.link(ob_auto_camera)
ob_auto_camera.location = (2.29936, -2.29739, 2.7056)
ob_auto_camera.rotation_euler = (1.09748, -7.21219e-08, 0.694738)
scene.camera = ob_auto_camera
light_auto_sun = bpy.data.lights.new('AutoSun', 'SUN')
light_auto_sun.energy = 3.0
light_auto_sun.angle = 0.0523599
ob_auto_sun = bpy.data.objects.new('AutoSun', light_auto_sun)
scene.collection.objects.link(ob_auto_sun)
ob_auto_sun.rotation_euler = (0.872665, 0.174533, 0.523599)
bpy.context.view_layer.update()
